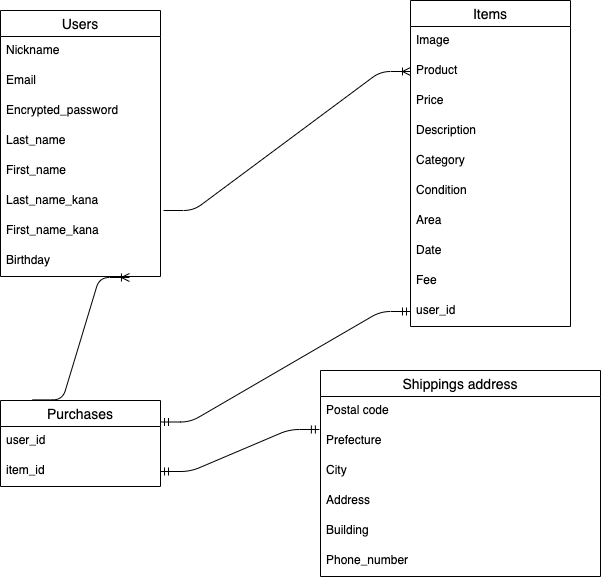

The diagram above was exported from draw.io. Its source (the exported page's mxGraphModel, read from the mxfile embedded in the PNG):
<mxGraphModel dx="691" dy="680" grid="1" gridSize="10" guides="1" tooltips="1" connect="1" arrows="1" fold="1" page="1" pageScale="1" pageWidth="827" pageHeight="1169" math="0" shadow="0">
  <root>
    <mxCell id="0" />
    <mxCell id="1" parent="0" />
    <mxCell id="2" value="Users" style="swimlane;fontStyle=0;childLayout=stackLayout;horizontal=1;startSize=26;horizontalStack=0;resizeParent=1;resizeParentMax=0;resizeLast=0;collapsible=1;marginBottom=0;align=center;fontSize=14;" vertex="1" parent="1">
      <mxGeometry x="70" y="80" width="160" height="266" as="geometry" />
    </mxCell>
    <mxCell id="32" value="Nickname" style="text;strokeColor=none;fillColor=none;spacingLeft=4;spacingRight=4;overflow=hidden;rotatable=0;points=[[0,0.5],[1,0.5]];portConstraint=eastwest;fontSize=12;" vertex="1" parent="2">
      <mxGeometry y="26" width="160" height="30" as="geometry" />
    </mxCell>
    <mxCell id="3" value="Email" style="text;strokeColor=none;fillColor=none;spacingLeft=4;spacingRight=4;overflow=hidden;rotatable=0;points=[[0,0.5],[1,0.5]];portConstraint=eastwest;fontSize=12;" vertex="1" parent="2">
      <mxGeometry y="56" width="160" height="30" as="geometry" />
    </mxCell>
    <mxCell id="4" value="Encrypted_password" style="text;strokeColor=none;fillColor=none;spacingLeft=4;spacingRight=4;overflow=hidden;rotatable=0;points=[[0,0.5],[1,0.5]];portConstraint=eastwest;fontSize=12;" vertex="1" parent="2">
      <mxGeometry y="86" width="160" height="30" as="geometry" />
    </mxCell>
    <mxCell id="5" value="Last_name" style="text;strokeColor=none;fillColor=none;spacingLeft=4;spacingRight=4;overflow=hidden;rotatable=0;points=[[0,0.5],[1,0.5]];portConstraint=eastwest;fontSize=12;" vertex="1" parent="2">
      <mxGeometry y="116" width="160" height="30" as="geometry" />
    </mxCell>
    <mxCell id="6" value="First_name" style="text;strokeColor=none;fillColor=none;spacingLeft=4;spacingRight=4;overflow=hidden;rotatable=0;points=[[0,0.5],[1,0.5]];portConstraint=eastwest;fontSize=12;" vertex="1" parent="2">
      <mxGeometry y="146" width="160" height="30" as="geometry" />
    </mxCell>
    <mxCell id="7" value="Last_name_kana" style="text;strokeColor=none;fillColor=none;spacingLeft=4;spacingRight=4;overflow=hidden;rotatable=0;points=[[0,0.5],[1,0.5]];portConstraint=eastwest;fontSize=12;" vertex="1" parent="2">
      <mxGeometry y="176" width="160" height="30" as="geometry" />
    </mxCell>
    <mxCell id="8" value="First_name_kana" style="text;strokeColor=none;fillColor=none;spacingLeft=4;spacingRight=4;overflow=hidden;rotatable=0;points=[[0,0.5],[1,0.5]];portConstraint=eastwest;fontSize=12;" vertex="1" parent="2">
      <mxGeometry y="206" width="160" height="30" as="geometry" />
    </mxCell>
    <mxCell id="9" value="Birthday " style="text;strokeColor=none;fillColor=none;spacingLeft=4;spacingRight=4;overflow=hidden;rotatable=0;points=[[0,0.5],[1,0.5]];portConstraint=eastwest;fontSize=12;" vertex="1" parent="2">
      <mxGeometry y="236" width="160" height="30" as="geometry" />
    </mxCell>
    <mxCell id="12" value="Items" style="swimlane;fontStyle=0;childLayout=stackLayout;horizontal=1;startSize=26;horizontalStack=0;resizeParent=1;resizeParentMax=0;resizeLast=0;collapsible=1;marginBottom=0;align=center;fontSize=14;" vertex="1" parent="1">
      <mxGeometry x="480" y="70" width="160" height="326" as="geometry" />
    </mxCell>
    <mxCell id="13" value="Image" style="text;strokeColor=none;fillColor=none;spacingLeft=4;spacingRight=4;overflow=hidden;rotatable=0;points=[[0,0.5],[1,0.5]];portConstraint=eastwest;fontSize=12;" vertex="1" parent="12">
      <mxGeometry y="26" width="160" height="30" as="geometry" />
    </mxCell>
    <mxCell id="14" value="Product" style="text;strokeColor=none;fillColor=none;spacingLeft=4;spacingRight=4;overflow=hidden;rotatable=0;points=[[0,0.5],[1,0.5]];portConstraint=eastwest;fontSize=12;" vertex="1" parent="12">
      <mxGeometry y="56" width="160" height="30" as="geometry" />
    </mxCell>
    <mxCell id="46" value="Price" style="text;strokeColor=none;fillColor=none;spacingLeft=4;spacingRight=4;overflow=hidden;rotatable=0;points=[[0,0.5],[1,0.5]];portConstraint=eastwest;fontSize=12;" vertex="1" parent="12">
      <mxGeometry y="86" width="160" height="30" as="geometry" />
    </mxCell>
    <mxCell id="15" value="Description" style="text;strokeColor=none;fillColor=none;spacingLeft=4;spacingRight=4;overflow=hidden;rotatable=0;points=[[0,0.5],[1,0.5]];portConstraint=eastwest;fontSize=12;" vertex="1" parent="12">
      <mxGeometry y="116" width="160" height="30" as="geometry" />
    </mxCell>
    <mxCell id="37" value="Category" style="text;strokeColor=none;fillColor=none;spacingLeft=4;spacingRight=4;overflow=hidden;rotatable=0;points=[[0,0.5],[1,0.5]];portConstraint=eastwest;fontSize=12;" vertex="1" parent="12">
      <mxGeometry y="146" width="160" height="30" as="geometry" />
    </mxCell>
    <mxCell id="36" value="Condition" style="text;strokeColor=none;fillColor=none;spacingLeft=4;spacingRight=4;overflow=hidden;rotatable=0;points=[[0,0.5],[1,0.5]];portConstraint=eastwest;fontSize=12;" vertex="1" parent="12">
      <mxGeometry y="176" width="160" height="30" as="geometry" />
    </mxCell>
    <mxCell id="33" value="Area" style="text;strokeColor=none;fillColor=none;spacingLeft=4;spacingRight=4;overflow=hidden;rotatable=0;points=[[0,0.5],[1,0.5]];portConstraint=eastwest;fontSize=12;" vertex="1" parent="12">
      <mxGeometry y="206" width="160" height="30" as="geometry" />
    </mxCell>
    <mxCell id="16" value="Date" style="text;strokeColor=none;fillColor=none;spacingLeft=4;spacingRight=4;overflow=hidden;rotatable=0;points=[[0,0.5],[1,0.5]];portConstraint=eastwest;fontSize=12;" vertex="1" parent="12">
      <mxGeometry y="236" width="160" height="30" as="geometry" />
    </mxCell>
    <mxCell id="39" value="Fee" style="text;strokeColor=none;fillColor=none;spacingLeft=4;spacingRight=4;overflow=hidden;rotatable=0;points=[[0,0.5],[1,0.5]];portConstraint=eastwest;fontSize=12;" vertex="1" parent="12">
      <mxGeometry y="266" width="160" height="30" as="geometry" />
    </mxCell>
    <mxCell id="17" value="user_id" style="text;strokeColor=none;fillColor=none;spacingLeft=4;spacingRight=4;overflow=hidden;rotatable=0;points=[[0,0.5],[1,0.5]];portConstraint=eastwest;fontSize=12;" vertex="1" parent="12">
      <mxGeometry y="296" width="160" height="30" as="geometry" />
    </mxCell>
    <mxCell id="18" value="Purchases" style="swimlane;fontStyle=0;childLayout=stackLayout;horizontal=1;startSize=26;horizontalStack=0;resizeParent=1;resizeParentMax=0;resizeLast=0;collapsible=1;marginBottom=0;align=center;fontSize=14;" vertex="1" parent="1">
      <mxGeometry x="70" y="470" width="160" height="86" as="geometry" />
    </mxCell>
    <mxCell id="47" value="user_id" style="text;strokeColor=none;fillColor=none;spacingLeft=4;spacingRight=4;overflow=hidden;rotatable=0;points=[[0,0.5],[1,0.5]];portConstraint=eastwest;fontSize=12;" vertex="1" parent="18">
      <mxGeometry y="26" width="160" height="30" as="geometry" />
    </mxCell>
    <mxCell id="21" value="item_id" style="text;strokeColor=none;fillColor=none;spacingLeft=4;spacingRight=4;overflow=hidden;rotatable=0;points=[[0,0.5],[1,0.5]];portConstraint=eastwest;fontSize=12;" vertex="1" parent="18">
      <mxGeometry y="56" width="160" height="30" as="geometry" />
    </mxCell>
    <mxCell id="23" value="Shippings address" style="swimlane;fontStyle=0;childLayout=stackLayout;horizontal=1;startSize=26;horizontalStack=0;resizeParent=1;resizeParentMax=0;resizeLast=0;collapsible=1;marginBottom=0;align=center;fontSize=14;" vertex="1" parent="1">
      <mxGeometry x="390" y="440" width="280" height="206" as="geometry" />
    </mxCell>
    <mxCell id="44" value="Postal code" style="text;strokeColor=none;fillColor=none;spacingLeft=4;spacingRight=4;overflow=hidden;rotatable=0;points=[[0,0.5],[1,0.5]];portConstraint=eastwest;fontSize=12;" vertex="1" parent="23">
      <mxGeometry y="26" width="280" height="30" as="geometry" />
    </mxCell>
    <mxCell id="45" value="Prefecture" style="text;strokeColor=none;fillColor=none;spacingLeft=4;spacingRight=4;overflow=hidden;rotatable=0;points=[[0,0.5],[1,0.5]];portConstraint=eastwest;fontSize=12;" vertex="1" parent="23">
      <mxGeometry y="56" width="280" height="30" as="geometry" />
    </mxCell>
    <mxCell id="43" value="City" style="text;strokeColor=none;fillColor=none;spacingLeft=4;spacingRight=4;overflow=hidden;rotatable=0;points=[[0,0.5],[1,0.5]];portConstraint=eastwest;fontSize=12;" vertex="1" parent="23">
      <mxGeometry y="86" width="280" height="30" as="geometry" />
    </mxCell>
    <mxCell id="42" value="Address" style="text;strokeColor=none;fillColor=none;spacingLeft=4;spacingRight=4;overflow=hidden;rotatable=0;points=[[0,0.5],[1,0.5]];portConstraint=eastwest;fontSize=12;" vertex="1" parent="23">
      <mxGeometry y="116" width="280" height="30" as="geometry" />
    </mxCell>
    <mxCell id="41" value="Building" style="text;strokeColor=none;fillColor=none;spacingLeft=4;spacingRight=4;overflow=hidden;rotatable=0;points=[[0,0.5],[1,0.5]];portConstraint=eastwest;fontSize=12;" vertex="1" parent="23">
      <mxGeometry y="146" width="280" height="30" as="geometry" />
    </mxCell>
    <mxCell id="40" value="Phone_number" style="text;strokeColor=none;fillColor=none;spacingLeft=4;spacingRight=4;overflow=hidden;rotatable=0;points=[[0,0.5],[1,0.5]];portConstraint=eastwest;fontSize=12;" vertex="1" parent="23">
      <mxGeometry y="176" width="280" height="30" as="geometry" />
    </mxCell>
    <mxCell id="27" value="" style="edgeStyle=entityRelationEdgeStyle;fontSize=12;html=1;endArrow=ERoneToMany;entryX=0;entryY=0.5;entryDx=0;entryDy=0;exitX=1.019;exitY=0.8;exitDx=0;exitDy=0;exitPerimeter=0;" edge="1" parent="1" source="7" target="14">
      <mxGeometry width="100" height="100" relative="1" as="geometry">
        <mxPoint x="290" y="250" as="sourcePoint" />
        <mxPoint x="390" y="150" as="targetPoint" />
      </mxGeometry>
    </mxCell>
    <mxCell id="28" value="" style="edgeStyle=entityRelationEdgeStyle;fontSize=12;html=1;endArrow=ERoneToMany;exitX=0.2;exitY=-0.007;exitDx=0;exitDy=0;exitPerimeter=0;entryX=0.806;entryY=1.033;entryDx=0;entryDy=0;entryPerimeter=0;" edge="1" parent="1" source="18">
      <mxGeometry width="100" height="100" relative="1" as="geometry">
        <mxPoint x="100" y="460" as="sourcePoint" />
        <mxPoint x="198.96000000000004" y="346.99" as="targetPoint" />
      </mxGeometry>
    </mxCell>
    <mxCell id="29" value="" style="edgeStyle=entityRelationEdgeStyle;fontSize=12;html=1;endArrow=ERmandOne;startArrow=ERmandOne;exitX=1;exitY=0.25;exitDx=0;exitDy=0;entryX=0;entryY=0.5;entryDx=0;entryDy=0;" edge="1" parent="1" source="18" target="17">
      <mxGeometry width="100" height="100" relative="1" as="geometry">
        <mxPoint x="230" y="523" as="sourcePoint" />
        <mxPoint x="465" y="252" as="targetPoint" />
      </mxGeometry>
    </mxCell>
    <mxCell id="31" value="" style="edgeStyle=entityRelationEdgeStyle;fontSize=12;html=1;endArrow=ERmandOne;startArrow=ERmandOne;entryX=-0.004;entryY=0.1;entryDx=0;entryDy=0;exitX=1;exitY=0.5;exitDx=0;exitDy=0;entryPerimeter=0;" edge="1" parent="1" source="21" target="45">
      <mxGeometry width="100" height="100" relative="1" as="geometry">
        <mxPoint x="230.96000000000004" y="591.01" as="sourcePoint" />
        <mxPoint x="470" y="487" as="targetPoint" />
      </mxGeometry>
    </mxCell>
  </root>
</mxGraphModel>